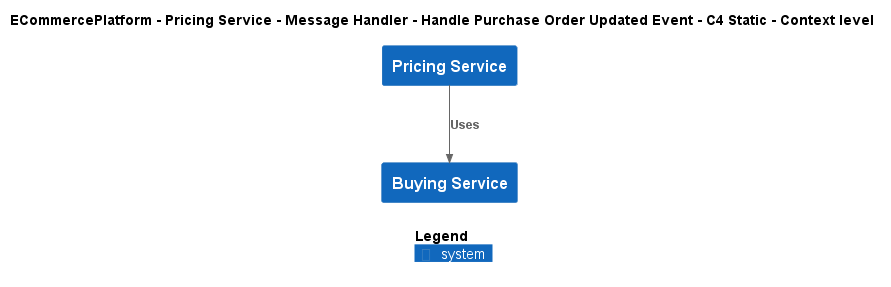

The diagram above was rendered by PlantUML. Its source (embedded in the PNG):
@startuml
!include ..\..\..\..\..\..\..\.c4s\C4_Context.puml

AddElementTag("c4interflow:lifecycle:new", $bgColor=green, $fontColor=#ffffff, $borderColor=green, $shadowing="False")
AddElementTag("c4interflow:lifecycle:changed", $bgColor=orange, $fontColor=#ffffff, $borderColor=orange, $shadowing="False")
AddElementTag("c4interflow:lifecycle:removed", $bgColor=red, $fontColor=#ffffff, $borderColor=red, $shadowing="False")

AddRelTag("c4interflow:lifecycle:new", $textColor=green, $lineColor=green)
AddRelTag("c4interflow:lifecycle:changed", $textColor=orange, $lineColor=orange)
AddRelTag("c4interflow:lifecycle:removed", $textColor=red, $lineColor=red)

SHOW_PERSON_PORTRAIT()
LAYOUT_TOP_DOWN()

skinparam linetype polyline

title ECommercePlatform - Pricing Service - Message Handler - Handle Purchase Order Updated Event - C4 Static - Context level

System(ECommercePlatform.SoftwareSystems.PricingService, "Pricing Service", "")
System(ECommercePlatform.SoftwareSystems.BuyingService, "Buying Service", "")

Rel(ECommercePlatform.SoftwareSystems.PricingService, ECommercePlatform.SoftwareSystems.BuyingService, "Uses")


SHOW_LEGEND()
@enduml